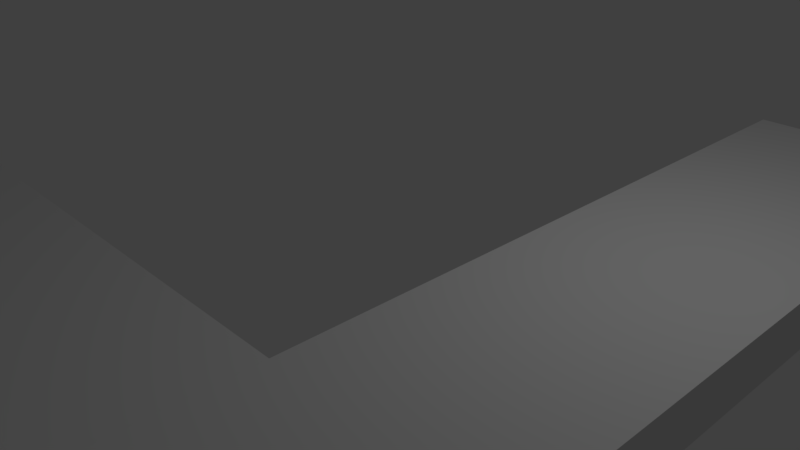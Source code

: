 # Source: Stra_e2.blend  (saved by Blender 2.78.0; exported with 4.5.12 LTS)
import bpy
from mathutils import Matrix  # noqa: F401  (used for matrix-valued properties, if any)

bpy.ops.wm.read_factory_settings(use_empty=True)
scene = bpy.context.scene
scene.name = 'Scene'

# ---- collections
col_collection_1 = bpy.data.collections.new('Collection 1'); scene.collection.children.link(col_collection_1)

# ---- materials (node trees are filled in below, after node groups)
mat_material = bpy.data.materials.new('Material')
mat_material.alpha_threshold = 0.0
mat_material.use_transparent_shadow = False
mat_material.roughness = 0.5
mat_material.line_color = (0.0, 0.0, 0.0, 1.0)

# ---- material node trees

# ---- world
world_world = bpy.data.worlds.new('World'); scene.world = world_world
world_world.color = (0.05088, 0.05088, 0.05088)
world_world.use_sun_shadow = False
world_world.sun_shadow_jitter_overblur = 0.0
world_world.cycles.sampling_method = 'MANUAL'

# ---- cameras
cam_camera = bpy.data.cameras.new('Camera')
cam_camera.clip_end = 100.0
cam_camera.lens = 35.0
cam_camera.sensor_width = 32.0
cam_camera.sensor_height = 18.0
cam_camera.ortho_scale = 7.314
cam_camera.dof.focus_distance = 0.0
cam_camera.dof.aperture_fstop = 128.0

# ---- lights
light_lamp = bpy.data.lights.new('Lamp', 'POINT')
light_lamp.transmission_factor = 0.0
light_lamp.cutoff_distance = 30.0
light_lamp.energy = 100.0
light_lamp.shadow_buffer_clip_start = 1.001
light_lamp.shadow_soft_size = 0.1
light_lamp.shadow_maximum_resolution = 0.006
light_lamp.use_absolute_resolution = True

# ---- meshes
me_cube_002 = bpy.data.meshes.new('Cube.002')
me_cube_002.from_pydata([(1.0, 1.0, -1.0), (1.0, -1.0, -1.0), (-1.0, -1.0, -1.0), (-1.0, 1.0, -1.0), (1.0, 1.0, 1.0), (1.0, -1.0, 1.0), (-1.0, -1.0, 1.0), (-1.0, 1.0, 1.0)], [], [(0, 1, 2, 3), (4, 7, 6, 5), (0, 4, 5, 1), (1, 5, 6, 2), (2, 6, 7, 3), (4, 0, 3, 7)])
me_cube_002.materials.append(mat_material)
me_cube_002.use_remesh_preserve_volume = False
me_cube_002.use_remesh_preserve_attributes = False
me_cube_002.use_mirror_vertex_groups = False
me_cube_002.update()
me_cube = bpy.data.meshes.new('Cube')
me_cube.from_pydata([(1.0, 1.0, -1.0), (1.0, -1.0, -1.0), (-1.0, -1.0, -1.0), (-1.0, 1.0, -1.0), (1.0, 1.0, 1.0), (1.0, -1.0, 1.0), (-1.0, -1.0, 1.0), (-1.0, 1.0, 1.0)], [], [(0, 1, 2, 3), (4, 7, 6, 5), (0, 4, 5, 1), (1, 5, 6, 2), (2, 6, 7, 3), (4, 0, 3, 7)])
me_cube.materials.append(mat_material)
me_cube.use_remesh_preserve_volume = False
me_cube.use_remesh_preserve_attributes = False
me_cube.use_mirror_vertex_groups = False
me_cube.update()

# ---- objects
ob_cube_001 = bpy.data.objects.new('Cube.001', me_cube_002)
ob_cube = bpy.data.objects.new('Cube', me_cube)
ob_lamp = bpy.data.objects.new('Lamp', light_lamp)
ob_camera = bpy.data.objects.new('Camera', cam_camera)

# ---- transforms, parenting, visibility, modifiers, constraints
ob_cube_001.location = (3.539, 0.06326, 0.6194)
ob_cube_001.rotation_euler = (0.0, 0.0, -1.575)
ob_cube_001.scale = (5.82, 1.361, 0.3326)
ob_cube_001.lock_rotations_4d = False
ob_cube_001.empty_display_type = 'ARROWS'
ob_cube_001.lineart.crease_threshold = 0.0
ob_cube.location = (-0.9564, -4.405, 0.6144)
ob_cube.scale = (5.82, 1.361, 0.3326)
ob_cube.lock_rotations_4d = False
ob_cube.empty_display_type = 'ARROWS'
ob_cube.lineart.crease_threshold = 0.0
ob_lamp.location = (4.076, 1.005, 5.904)
ob_lamp.rotation_euler = (0.6503, 0.05522, 1.866)
ob_lamp.lock_rotations_4d = False
ob_lamp.empty_display_type = 'ARROWS'
ob_lamp.color = (0.0, 0.0, 0.0, 0.0)
ob_lamp.lineart.crease_threshold = 0.0
ob_camera.location = (7.481, -6.508, 5.344)
ob_camera.rotation_euler = (1.109, 0.0, 0.8149)
ob_camera.lock_rotations_4d = False
ob_camera.empty_display_type = 'ARROWS'
ob_camera.color = (0.0, 0.0, 0.0, 0.0)
ob_camera.display_type = 'WIRE'
ob_camera.lineart.crease_threshold = 0.0

# ---- collection membership
col_collection_1.objects.link(ob_cube_001)
col_collection_1.objects.link(ob_cube)
col_collection_1.objects.link(ob_lamp)
col_collection_1.objects.link(ob_camera)

# ---- scene / render settings (as saved in the file)
scene.camera = ob_camera
scene.frame_start = 1; scene.frame_end = 250; scene.frame_set(1)
scene.render.engine = 'BLENDER_EEVEE_NEXT'
scene.render.resolution_percentage = 50
scene.render.dither_intensity = 0.0
scene.cycles.use_denoising = False
scene.cycles.samples = 128
scene.cycles.sampling_pattern = 'TABULATED_SOBOL'
scene.cycles.light_sampling_threshold = 0.0
scene.cycles.use_adaptive_sampling = False
scene.cycles.use_light_tree = False
scene.cycles.blur_glossy = 0.0
scene.cycles.sample_clamp_indirect = 0.0
scene.view_settings.view_transform = 'Standard'
bpy.context.view_layer.update()
